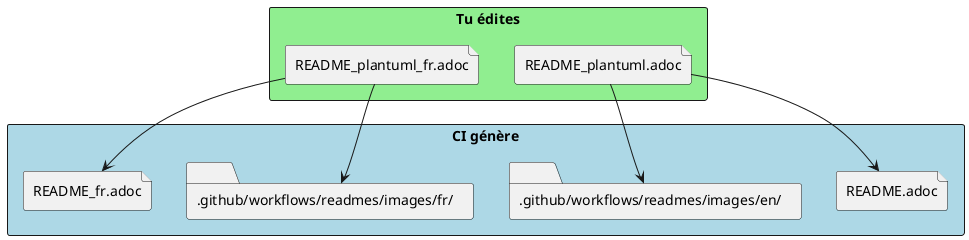

The diagram above was rendered by PlantUML. Its source (embedded in the PNG):
@startuml
skinparam defaultTextAlignment center

rectangle "Tu édites" #LightGreen {
  file "README_plantuml.adoc" as src
  file "README_plantuml_fr.adoc" as srcFr
}

rectangle "CI génère" #LightBlue {
  file "README.adoc" as out
  file "README_fr.adoc" as outFr
  folder ".github/workflows/readmes/images/en/" as imgEn
  folder ".github/workflows/readmes/images/fr/" as imgFr
}

src --> out
src --> imgEn
srcFr --> outFr
srcFr --> imgFr
@enduml